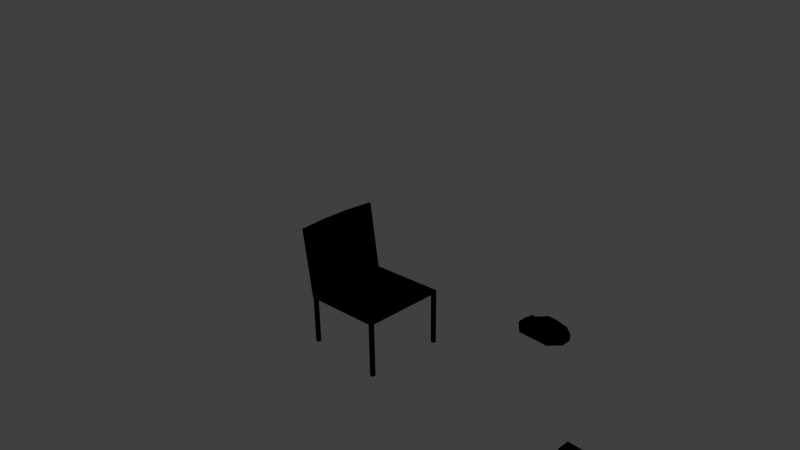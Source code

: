 # Source: VRGame1.blend  (saved by Blender 2.76.0; exported with 4.5.12 LTS)
import bpy
from mathutils import Matrix  # noqa: F401  (used for matrix-valued properties, if any)

bpy.ops.wm.read_factory_settings(use_empty=True)
scene = bpy.context.scene
scene.name = 'Scene'

# ---- collections
col_collection_1 = bpy.data.collections.new('Collection 1'); scene.collection.children.link(col_collection_1)

# ---- materials (node trees are filled in below, after node groups)
mat_material_004 = bpy.data.materials.new('Material.004')
mat_material_004.alpha_threshold = 0.0
mat_material_004.use_transparent_shadow = False
mat_material_004.roughness = 0.5
mat_material_005 = bpy.data.materials.new('Material.005')
mat_material_005.alpha_threshold = 0.0
mat_material_005.use_transparent_shadow = False
mat_material_005.diffuse_color = (0.004896, 0.004896, 0.004896, 1.0)
mat_material_005.roughness = 0.5
mat_material_002 = bpy.data.materials.new('Material.002')
mat_material_002.alpha_threshold = 0.0
mat_material_002.use_transparent_shadow = False
mat_material_002.roughness = 0.5
mat_material_003 = bpy.data.materials.new('Material.003')
mat_material_003.alpha_threshold = 0.0
mat_material_003.use_transparent_shadow = False
mat_material_003.diffuse_color = (0.0, 0.0, 0.0, 1.0)
mat_material_003.roughness = 0.5
mat_material = bpy.data.materials.new('Material')
mat_material.alpha_threshold = 0.0
mat_material.use_transparent_shadow = False
mat_material.roughness = 0.5
mat_material.line_color = (0.0, 0.0, 0.0, 1.0)
mat_material_006 = bpy.data.materials.new('Material.006')
mat_material_006.alpha_threshold = 0.0
mat_material_006.use_transparent_shadow = False
mat_material_006.roughness = 0.5
mat_material_001 = bpy.data.materials.new('Material.001')
mat_material_001.alpha_threshold = 0.0
mat_material_001.use_transparent_shadow = False
mat_material_001.diffuse_color = (0.0, 0.0, 0.0, 1.0)
mat_material_001.roughness = 0.5

# ---- material node trees

# ---- world
world_world = bpy.data.worlds.new('World'); scene.world = world_world
world_world.color = (0.05088, 0.05088, 0.05088)
world_world.use_sun_shadow = False
world_world.sun_shadow_jitter_overblur = 0.0
world_world.cycles.sampling_method = 'MANUAL'
world_world.cycles.sample_map_resolution = 256

# ---- cameras
cam_camera = bpy.data.cameras.new('Camera')
cam_camera.clip_end = 100.0
cam_camera.lens = 35.0
cam_camera.sensor_width = 32.0
cam_camera.sensor_height = 18.0
cam_camera.ortho_scale = 7.314
cam_camera.dof.focus_distance = 0.0
cam_camera.dof.aperture_fstop = 128.0

# ---- lights
light_lamp = bpy.data.lights.new('Lamp', 'POINT')
light_lamp.transmission_factor = 0.0
light_lamp.cutoff_distance = 30.0
light_lamp.energy = 100.0
light_lamp.shadow_buffer_clip_start = 1.001
light_lamp.shadow_soft_size = 0.1
light_lamp.shadow_maximum_resolution = 0.006
light_lamp.use_absolute_resolution = True
light_lamp.cycles.use_multiple_importance_sampling = False

# ---- meshes
me_cube_002 = bpy.data.meshes.new('Cube.002')
me_cube_002.from_pydata([(1.643, 0.7545, 0.5201), (1.132, 0.5427, 0.5201), (0.9204, 0.03139, 0.5201), (1.132, -0.4799, 0.5201), (1.643, -0.6917, 0.5201), (2.155, -0.4799, 0.5201), (2.367, 0.03139, 0.5201), (2.155, 0.5427, 0.5201), (1.643, 0.637, 0.5201), (1.215, 0.4596, 0.5201), (1.038, 0.03139, 0.5201), (1.215, -0.3968, 0.5201), (1.643, -0.5742, 0.5201), (2.072, -0.3968, 0.5201), (2.249, 0.03139, 0.5201), (2.072, 0.4596, 0.5201), (1.643, 0.7545, 0.07765), (1.132, 0.5427, 0.07765), (0.9204, 0.03139, 0.07765), (1.132, -0.4799, 0.07765), (1.643, -0.6917, 0.07765), (2.155, -0.4799, 0.07765), (2.367, 0.03139, 0.07765), (2.155, 0.5427, 0.07765), (1.643, 0.637, 0.07765), (1.215, 0.4596, 0.07765), (1.038, 0.03139, 0.07765), (1.215, -0.3968, 0.07765), (1.643, -0.5742, 0.07765), (2.072, -0.3968, 0.07765), (2.249, 0.03139, 0.07765), (2.072, 0.4596, 0.07765), (-0.5177, 0.7545, 0.5201), (-1.029, 0.5427, 0.5201), (-1.241, 0.03139, 0.5201), (-1.029, -0.4799, 0.5201), (-0.5177, -0.6917, 0.5201), (-0.006346, -0.4799, 0.5201), (0.2054, 0.03139, 0.5201), (-0.006346, 0.5427, 0.5201), (-0.5177, 0.637, 0.5201), (-0.9459, 0.4596, 0.5201), (-1.123, 0.03139, 0.5201), (-0.9459, -0.3968, 0.5201), (-0.5177, -0.5742, 0.5201), (-0.08944, -0.3968, 0.5201), (0.08793, 0.03139, 0.5201), (-0.08944, 0.4596, 0.5201), (-0.5177, 0.7545, 0.07765), (-1.029, 0.5427, 0.07765), (-1.241, 0.03139, 0.07765), (-1.029, -0.4799, 0.07765), (-0.5177, -0.6917, 0.07765), (-0.006346, -0.4799, 0.07765), (0.2054, 0.03139, 0.07765), (-0.006346, 0.5427, 0.07765), (-0.5177, 0.637, 0.07765), (-0.9459, 0.4596, 0.07765), (-1.123, 0.03139, 0.07765), (-0.9459, -0.3968, 0.07765), (-0.5177, -0.5742, 0.07765), (-0.08944, -0.3968, 0.07765), (0.08793, 0.03139, 0.07765), (-0.08944, 0.4596, 0.07765), (-2.495, 0.7545, 0.5201), (-3.007, 0.5427, 0.5201), (-3.219, 0.03139, 0.5201), (-3.007, -0.4799, 0.5201), (-2.495, -0.6917, 0.5201), (-1.984, -0.4799, 0.5201), (-1.772, 0.03139, 0.5201), (-1.984, 0.5427, 0.5201), (-2.495, 0.637, 0.5201), (-2.924, 0.4596, 0.5201), (-3.101, 0.03139, 0.5201), (-2.924, -0.3968, 0.5201), (-2.495, -0.5742, 0.5201), (-2.067, -0.3968, 0.5201), (-1.89, 0.03139, 0.5201), (-2.067, 0.4596, 0.5201), (-2.495, 0.7545, 0.07765), (-3.007, 0.5427, 0.07765), (-3.219, 0.03139, 0.07765), (-3.007, -0.4799, 0.07765), (-2.495, -0.6917, 0.07765), (-1.984, -0.4799, 0.07765), (-1.772, 0.03139, 0.07765), (-1.984, 0.5427, 0.07765), (-2.495, 0.637, 0.07765), (-2.924, 0.4596, 0.07765), (-3.101, 0.03139, 0.07765), (-2.924, -0.3968, 0.07765), (-2.495, -0.5742, 0.07765), (-2.067, -0.3968, 0.07765), (-1.89, 0.03139, 0.07765), (-2.067, 0.4596, 0.07765), (-3.795, -1.0, -0.2456), (-3.795, -1.0, 0.2456), (-3.795, 1.0, -0.2456), (-3.795, 1.0, 0.2456), (3.795, -1.0, -0.2456), (3.795, -1.0, 0.2456), (3.795, 1.0, -0.2456), (3.795, 1.0, 0.2456), (3.084, 1.0, 0.2456), (3.084, 1.0, -0.2456), (3.084, -1.0, 0.2456), (3.084, -1.0, -0.2456), (3.084, 1.0, 0.4405), (3.795, 1.0, 0.4405), (3.795, -1.0, 0.4405), (3.084, -1.0, 0.4405), (-3.795, 0.0, 0.2456), (-3.795, 0.0, -0.2456), (3.795, 0.0, 0.2456), (3.795, 0.0, -0.2456), (3.084, 0.0, 0.2456), (3.084, 0.0, -0.2456), (3.795, 0.0, 0.4405), (3.084, 0.0, 0.4405), (3.827, 0.03801, 0.02382), (3.827, 0.03801, -0.02382), (3.827, 0.0, 0.03626), (3.827, -0.03801, 0.02382), (3.827, -0.03801, -0.02382), (3.827, 0.0, -0.03626), (5.115, -0.04638, 0.02382), (5.115, -0.04638, -0.02382), (5.115, -0.08439, 0.03626), (5.115, -0.1224, 0.02382), (5.115, -0.1224, -0.02382), (5.115, -0.08439, -0.03626), (5.771, -0.3699, 0.02382), (5.771, -0.3699, -0.02382), (5.771, -0.4079, 0.03626), (5.771, -0.4459, 0.02382), (5.771, -0.4459, -0.02382), (5.771, -0.4079, -0.03626), (6.26, -0.4103, -0.3667), (6.237, -0.4134, -0.4088), (6.264, -0.4473, -0.3522), (6.256, -0.4859, -0.3596), (6.234, -0.489, -0.4017), (6.23, -0.452, -0.4162), (6.664, -0.5713, -0.8561), (6.642, -0.5744, -0.8982), (6.668, -0.6083, -0.8416), (6.661, -0.6469, -0.849), (6.638, -0.65, -0.8911), (6.634, -0.613, -0.9056)], [], [(0, 8, 15, 7), (6, 14, 13, 5), (4, 12, 11, 3), (2, 10, 9, 1), (7, 15, 14, 6), (5, 13, 12, 4), (3, 11, 10, 2), (1, 9, 8, 0), (16, 23, 31, 24), (22, 21, 29, 30), (20, 19, 27, 28), (18, 17, 25, 26), (23, 22, 30, 31), (21, 20, 28, 29), (19, 18, 26, 27), (17, 16, 24, 25), (8, 9, 25, 24), (2, 1, 17, 18), (9, 10, 26, 25), (3, 2, 18, 19), (10, 11, 27, 26), (4, 3, 19, 20), (11, 12, 28, 27), (5, 4, 20, 21), (12, 13, 29, 28), (6, 5, 21, 22), (13, 14, 30, 29), (7, 6, 22, 23), (14, 15, 31, 30), (0, 7, 23, 16), (1, 0, 16, 17), (15, 8, 24, 31), (32, 40, 47, 39), (38, 46, 45, 37), (36, 44, 43, 35), (34, 42, 41, 33), (39, 47, 46, 38), (37, 45, 44, 36), (35, 43, 42, 34), (33, 41, 40, 32), (48, 55, 63, 56), (54, 53, 61, 62), (52, 51, 59, 60), (50, 49, 57, 58), (55, 54, 62, 63), (53, 52, 60, 61), (51, 50, 58, 59), (49, 48, 56, 57), (40, 41, 57, 56), (34, 33, 49, 50), (41, 42, 58, 57), (35, 34, 50, 51), (42, 43, 59, 58), (36, 35, 51, 52), (43, 44, 60, 59), (37, 36, 52, 53), (44, 45, 61, 60), (38, 37, 53, 54), (45, 46, 62, 61), (39, 38, 54, 55), (46, 47, 63, 62), (32, 39, 55, 48), (33, 32, 48, 49), (47, 40, 56, 63), (64, 72, 79, 71), (70, 78, 77, 69), (68, 76, 75, 67), (66, 74, 73, 65), (71, 79, 78, 70), (69, 77, 76, 68), (67, 75, 74, 66), (65, 73, 72, 64), (80, 87, 95, 88), (86, 85, 93, 94), (84, 83, 91, 92), (82, 81, 89, 90), (87, 86, 94, 95), (85, 84, 92, 93), (83, 82, 90, 91), (81, 80, 88, 89), (72, 73, 89, 88), (66, 65, 81, 82), (73, 74, 90, 89), (67, 66, 82, 83), (74, 75, 91, 90), (68, 67, 83, 84), (75, 76, 92, 91), (69, 68, 84, 85), (76, 77, 93, 92), (70, 69, 85, 86), (77, 78, 94, 93), (71, 70, 86, 87), (78, 79, 95, 94), (64, 71, 87, 80), (65, 64, 80, 81), (79, 72, 88, 95), (112, 99, 98, 113), (104, 103, 102, 105), (115, 102, 121, 125), (106, 97, 96, 107), (117, 105, 102, 115), (116, 104, 99, 112), (114, 103, 109, 118), (113, 98, 105, 117), (101, 106, 107, 100), (99, 104, 105, 98), (118, 109, 108, 119), (116, 106, 111, 119), (106, 101, 110, 111), (103, 104, 108, 109), (104, 116, 119, 108), (110, 118, 119, 111), (96, 113, 117, 107), (101, 114, 118, 110), (106, 116, 112, 97), (107, 117, 115, 100), (100, 115, 125, 124), (97, 112, 113, 96), (121, 120, 126, 127), (123, 124, 130, 129), (114, 101, 123, 122), (102, 103, 120, 121), (103, 114, 122, 120), (101, 100, 124, 123), (126, 128, 134, 132), (128, 129, 135, 134), (124, 125, 131, 130), (125, 121, 127, 131), (122, 123, 129, 128), (120, 122, 128, 126), (136, 137, 143, 142), (133, 132, 138, 139), (129, 130, 136, 135), (127, 126, 132, 133), (130, 131, 137, 136), (131, 127, 133, 137), (141, 142, 148, 147), (138, 140, 146, 144), (137, 133, 139, 143), (134, 135, 141, 140), (132, 134, 140, 138), (135, 136, 142, 141), (146, 147, 148, 149), (144, 146, 149, 145), (139, 138, 144, 145), (142, 143, 149, 148), (143, 139, 145, 149), (140, 141, 147, 146)])
me_cube_002.materials.append(mat_material_004)
me_cube_002.materials.append(mat_material_005)
me_cube_002.use_remesh_preserve_volume = False
me_cube_002.use_remesh_preserve_attributes = False
me_cube_002.use_mirror_vertex_groups = False
me_cube_002.update()
me_cube_001 = bpy.data.meshes.new('Cube.001')
me_cube_001.from_pydata([(-0.3664, -0.3664, -0.7135), (-0.3664, -0.3664, -0.681), (-0.3664, 0.3664, -0.7135), (-0.3664, 0.3664, -0.681), (0.3664, -0.3664, -0.7135), (0.3664, -0.2951, -0.5634), (0.3664, 0.3664, -0.7135), (0.3664, 0.2951, -0.5634), (-0.583, -0.1168, -0.6724), (-0.583, 0.1275, -0.6724), (-0.583, 0.1275, -0.7135), (-0.583, -0.1168, -0.7135), (0.583, 0.1275, -0.5634), (0.583, -0.1168, -0.5634), (0.583, -0.1168, -0.7135), (0.583, 0.1275, -0.7135), (2.98e-08, 0.3664, -0.5634), (2.98e-08, 0.3664, -0.7135), (2.98e-08, -0.3664, -0.5634), (2.98e-08, -0.3664, -0.7135), (0.0, -0.1168, -0.3823), (0.0, 0.1275, -0.3823), (0.0, -0.1168, -0.7135), (0.0, 0.1275, -0.7135), (-0.2051, -0.01845, -0.5522), (-0.4259, -0.01845, -0.6071), (-0.4209, -0.01845, -0.5369), (-0.3757, -0.01845, -0.4831), (-0.3075, -0.01845, -0.4662), (-0.2423, -0.01845, -0.4926), (-0.2061, 0.02158, -0.5526), (-0.4269, 0.02158, -0.6074), (-0.422, 0.02158, -0.5373), (-0.3767, 0.02158, -0.4835), (-0.3085, 0.02158, -0.4666), (-0.2433, 0.02158, -0.493), (-0.3165, 0.02158, -0.58), (-0.3155, -0.01845, -0.5796), (-0.583, -0.1168, -0.6724), (-0.583, 0.1275, -0.6724), (-0.583, 0.1275, -0.7135), (-0.583, -0.1168, -0.7135)], [(30, 36), (24, 37)], [(9, 3, 2, 10), (16, 7, 6, 17), (13, 5, 4, 14), (18, 1, 0, 19), (23, 17, 6, 15), (21, 16, 3, 9), (18, 20, 8, 1), (20, 21, 9, 8), (19, 22, 14, 4), (22, 23, 15, 14), (7, 12, 15, 6), (12, 13, 14, 15), (1, 8, 11, 0), (10, 11, 41, 40), (11, 10, 23, 22), (0, 11, 22, 19), (13, 12, 21, 20), (5, 13, 20, 18), (12, 7, 16, 21), (10, 2, 17, 23), (5, 18, 19, 4), (3, 16, 17, 2), (26, 32, 31, 25), (24, 30, 35, 29), (27, 33, 32, 26), (28, 34, 33, 27), (29, 35, 34, 28), (31, 32, 33, 36), (33, 34, 35, 36), (25, 37, 27, 26), (27, 37, 29, 28), (38, 39, 40, 41), (11, 8, 38, 41), (8, 9, 39, 38), (9, 10, 40, 39)])
me_cube_001.materials.append(mat_material_002)
me_cube_001.materials.append(mat_material_003)
me_cube_001.use_remesh_preserve_volume = False
me_cube_001.use_remesh_preserve_attributes = False
me_cube_001.use_mirror_vertex_groups = False
me_cube_001.update()
me_cube = bpy.data.meshes.new('Cube')
me_cube.from_pydata([(1.0, 1.0, -1.0), (1.0, -1.0, -1.0), (-1.0, -1.0, -1.164), (-1.0, 1.0, -1.164), (1.0, 1.0, -0.9532), (1.0, -1.0, -0.9532), (-1.0, -1.0, -1.117), (-1.0, 1.0, -1.117), (-1.042, -1.0, -1.164), (-1.042, 1.0, -1.164), (-1.042, -1.0, -1.117), (-1.042, 1.0, -1.117), (-1.231, -1.0, 0.5264), (-1.231, 1.0, 0.5264), (-1.273, -1.0, 0.5264), (-1.273, 1.0, 0.5264), (1.0, 0.3333, -1.0), (1.0, -0.3333, -1.0), (-1.068, -0.3333, -1.164), (-1.068, 0.3333, -1.164), (1.0, 0.3333, -0.9532), (1.0, -0.3333, -0.9532), (-1.068, -0.3333, -1.117), (-1.068, 0.3333, -1.117), (-1.11, -0.3333, -1.164), (-1.11, 0.3333, -1.164), (-1.11, -0.3333, -1.117), (-1.11, 0.3333, -1.117), (-1.299, -0.3333, 0.5264), (-1.299, 0.3333, 0.5264), (-1.341, -0.3333, 0.5264), (-1.341, 0.3333, 0.5264), (0.9317, 0.9316, -0.9932), (0.9998, 0.9316, -0.9932), (0.9317, 0.9997, -0.9932), (0.9998, 0.9997, -0.9932), (0.9317, 0.9316, -2.358), (0.9998, 0.9316, -2.358), (0.9317, 0.9997, -2.358), (0.9998, 0.9997, -2.358), (0.9317, -0.9994, -0.9932), (0.9998, -0.9994, -0.9932), (0.9317, -0.9314, -0.9932), (0.9998, -0.9314, -0.9932), (0.9317, -0.9994, -2.358), (0.9998, -0.9994, -2.358), (0.9317, -0.9314, -2.358), (0.9998, -0.9314, -2.358), (-1.015, 0.9316, -1.157), (-0.9471, 0.9316, -1.157), (-1.015, 0.9997, -1.157), (-0.9471, 0.9997, -1.157), (-1.015, 0.9316, -2.358), (-0.9471, 0.9316, -2.358), (-1.015, 0.9997, -2.358), (-0.9471, 0.9997, -2.358), (-1.015, -0.9994, -1.157), (-0.9471, -0.9994, -1.157), (-1.015, -0.9314, -1.157), (-0.9471, -0.9314, -1.157), (-1.015, -0.9994, -2.358), (-0.9471, -0.9994, -2.358), (-1.015, -0.9314, -2.358), (-0.9471, -0.9314, -2.358)], [], [(17, 1, 2, 18), (21, 22, 6, 5), (17, 21, 5, 1), (1, 5, 6, 2), (23, 7, 13, 29), (4, 0, 3, 7), (25, 27, 11, 9), (7, 3, 9, 11), (18, 2, 8, 24), (2, 6, 10, 8), (29, 13, 15, 31), (7, 11, 15, 13), (10, 6, 12, 14), (26, 10, 14, 30), (11, 27, 31, 15), (27, 26, 30, 31), (12, 28, 30, 14), (28, 29, 31, 30), (3, 19, 25, 9), (19, 18, 24, 25), (8, 10, 26, 24), (24, 26, 27, 25), (6, 22, 28, 12), (22, 23, 29, 28), (0, 4, 20, 16), (16, 20, 21, 17), (4, 7, 23, 20), (20, 23, 22, 21), (0, 16, 19, 3), (16, 17, 18, 19), (32, 33, 35, 34), (36, 38, 39, 37), (33, 37, 39, 35), (34, 38, 36, 32), (35, 39, 38, 34), (32, 36, 37, 33), (40, 41, 43, 42), (44, 46, 47, 45), (41, 45, 47, 43), (42, 46, 44, 40), (43, 47, 46, 42), (40, 44, 45, 41), (48, 49, 51, 50), (52, 54, 55, 53), (49, 53, 55, 51), (50, 54, 52, 48), (51, 55, 54, 50), (48, 52, 53, 49), (56, 57, 59, 58), (60, 62, 63, 61), (57, 61, 63, 59), (58, 62, 60, 56), (59, 63, 62, 58), (56, 60, 61, 57)])
me_cube.polygons.foreach_set('material_index', [1, 1, 1, 1, 1, 1, 1, 1, 1, 1, 1, 1, 1, 1, 1, 1, 1, 1, 1, 1, 1, 1, 1, 1, 1, 1, 1, 1, 1, 1, 0, 0, 0, 0, 0, 0, 0, 0, 0, 0, 0, 0, 0, 0, 0, 0, 0, 0, 0, 0, 0, 0, 0, 0])
me_cube.materials.append(mat_material)
me_cube.materials.append(mat_material_006)
me_cube.materials.append(mat_material_001)
me_cube.use_remesh_preserve_volume = False
me_cube.use_remesh_preserve_attributes = False
me_cube.use_mirror_vertex_groups = False
me_cube.update()

# ---- objects
ob_cube_002 = bpy.data.objects.new('Cube.002', me_cube_002)
ob_cube_001 = bpy.data.objects.new('Cube.001', me_cube_001)
ob_cube = bpy.data.objects.new('Cube', me_cube)
ob_lamp = bpy.data.objects.new('Lamp', light_lamp)
ob_camera = bpy.data.objects.new('Camera', cam_camera)

# ---- transforms, parenting, visibility, modifiers, constraints
ob_cube_002.location = (3.448, 1.49e-07, -1.232)
ob_cube_002.scale = (0.08534, 0.08534, 0.08534)
ob_cube_002.lineart.crease_threshold = 0.0
_m = ob_cube_002.modifiers.new('Solidify', 'SOLIDIFY')
_m.offset = 1.0
_m.material_offset = 1
_m.material_offset_rim = 1
_m.use_even_offset = True
_m.use_flip_normals = True
_m.nonmanifold_thickness_mode = 'FIXED'
_m.nonmanifold_merge_threshold = 0.0003
ob_cube_001.location = (2.756, -0.01065, 0.4743)
ob_cube_001.scale = (0.4968, 0.4968, 0.4968)
ob_cube_001.lineart.crease_threshold = 0.0
_m = ob_cube_001.modifiers.new('Solidify', 'SOLIDIFY')
_m.offset = 1.0
_m.material_offset = 1
_m.material_offset_rim = 1
_m.use_even_offset = True
_m.use_flip_normals = True
_m.nonmanifold_thickness_mode = 'FIXED'
_m.nonmanifold_merge_threshold = 0.0003
ob_cube.location = (0.0, 0.0, 0.0)
ob_cube.scale = (0.5664, 0.5664, 0.5664)
ob_cube.lock_rotations_4d = False
ob_cube.empty_display_type = 'ARROWS'
ob_cube.lineart.crease_threshold = 0.0
_m = ob_cube.modifiers.new('Solidify', 'SOLIDIFY')
_m.offset = 1.0
_m.material_offset = 2
_m.material_offset_rim = 2
_m.use_even_offset = True
_m.use_flip_normals = True
_m.nonmanifold_thickness_mode = 'FIXED'
_m.nonmanifold_merge_threshold = 0.0003
ob_lamp.location = (4.076, 1.005, 5.904)
ob_lamp.rotation_euler = (0.6503, 0.05522, 1.866)
ob_lamp.lock_rotations_4d = False
ob_lamp.empty_display_type = 'ARROWS'
ob_lamp.color = (0.0, 0.0, 0.0, 0.0)
ob_lamp.lineart.crease_threshold = 0.0
ob_camera.location = (7.481, -6.508, 5.344)
ob_camera.rotation_euler = (1.109, 0.01082, 0.8149)
ob_camera.lock_rotations_4d = False
ob_camera.empty_display_type = 'ARROWS'
ob_camera.color = (0.0, 0.0, 0.0, 0.0)
ob_camera.display_type = 'WIRE'
ob_camera.lineart.crease_threshold = 0.0

# ---- collection membership
col_collection_1.objects.link(ob_cube_002)
col_collection_1.objects.link(ob_cube_001)
col_collection_1.objects.link(ob_cube)
col_collection_1.objects.link(ob_lamp)
col_collection_1.objects.link(ob_camera)

# ---- scene / render settings (as saved in the file)
scene.camera = ob_camera
scene.frame_start = 1; scene.frame_end = 250; scene.frame_set(1)
scene.render.engine = 'BLENDER_EEVEE_NEXT'
scene.render.resolution_percentage = 50
scene.render.dither_intensity = 0.0
scene.cycles.use_denoising = False
scene.cycles.samples = 10
scene.cycles.sampling_pattern = 'TABULATED_SOBOL'
scene.cycles.light_sampling_threshold = 0.0
scene.cycles.use_adaptive_sampling = False
scene.cycles.use_light_tree = False
scene.cycles.blur_glossy = 0.0
scene.cycles.pixel_filter_type = 'GAUSSIAN'
scene.cycles.sample_clamp_indirect = 0.0
scene.view_settings.view_transform = 'Standard'
bpy.context.view_layer.update()
